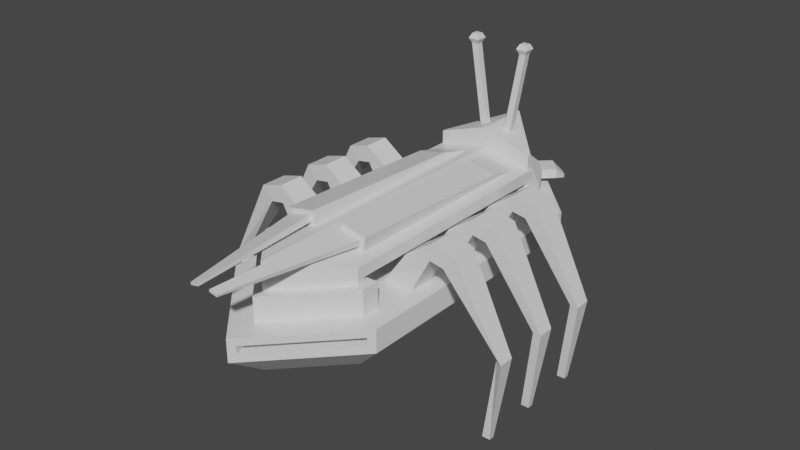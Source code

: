 # Source: Bug.blend  (saved by Blender 2.80.75; exported with 4.5.12 LTS)
import bpy
from mathutils import Matrix  # noqa: F401  (used for matrix-valued properties, if any)

bpy.ops.wm.read_factory_settings(use_empty=True)
scene = bpy.context.scene
scene.name = 'Scene'

# ---- collections
col_collection = bpy.data.collections.new('Collection'); scene.collection.children.link(col_collection)

# ---- materials (node trees are filled in below, after node groups)
mat_material = bpy.data.materials.new('Material')
mat_material.alpha_threshold = 0.0
mat_material.use_transparent_shadow = False
mat_material.line_color = (0.0, 0.0, 0.0, 1.0)

# ---- material node trees
mat_material.use_nodes = True; mat_material.node_tree.nodes.clear()
_N = mat_material.node_tree.nodes; _L = mat_material.node_tree.links
n0 = _N.new('ShaderNodeOutputMaterial'); n0.name = 'Material Output'; n0.location = (300, 300)
n1 = _N.new('ShaderNodeBsdfPrincipled'); n1.name = 'Principled BSDF'; n1.location = (10, 300)
n1.distribution = 'GGX'
n1.subsurface_method = 'BURLEY'
n1.inputs[2].default_value = 0.4
n1.inputs[3].default_value = 1.45
n1.inputs[27].default_value = (0.0, 0.0, 0.0, 1.0)
n1.inputs[28].default_value = 1.0
_L.new(n1.outputs[0], n0.inputs[0])
n0.is_active_output = True

# ---- world
world_world = bpy.data.worlds.new('World'); scene.world = world_world
world_world.use_nodes = True; world_world.node_tree.nodes.clear()
_N = world_world.node_tree.nodes; _L = world_world.node_tree.links
n0 = _N.new('ShaderNodeOutputWorld'); n0.name = 'World Output'; n0.location = (300, 300)
n1 = _N.new('ShaderNodeBackground'); n1.name = 'Background'; n1.location = (10, 300)
n1.inputs[0].default_value = (0.05088, 0.05088, 0.05088, 1.0)
_L.new(n1.outputs[0], n0.inputs[0])
n0.is_active_output = True
world_world.color = (0.05088, 0.05088, 0.05088)
world_world.use_sun_shadow = False
world_world.sun_shadow_jitter_overblur = 0.0

# ---- meshes
me_cube = bpy.data.meshes.new('Cube')
me_cube.from_pydata([(0.8, -0.8885, 0.3049), (0.8, -0.5648, 0.3049), (0.8, 0.5648, 0.3049), (0.8, 0.8885, 0.3049), (0.4355, 0.8885, 0.3049), (0.4355, -0.8885, 0.3049), (0.4355, -0.1648, 0.3049), (0.4355, -0.5648, 0.3049), (0.4355, 0.1648, 0.3049), (0.4355, 0.5648, 0.3049), (0.8, 0.1648, 0.3049), (0.743, 1.345, 0.3049), (0.743, -1.345, 0.3049), (0.8, -0.1648, 0.3049), (1.0, -0.3648, 0.3049), (1.0, 0.3648, 0.3049), (0.06278, -2.654, 0.2138), (0.9372, -1.734, 0.2138), (1.0, 1.668, 0.3049), (1.0, -1.088, 0.3049), (1.0, 1.088, 0.3049), (0.6696, 1.536, -0.3049), (1.0, 1.668, 0.02552), (0.6696, -1.536, -0.3049), (0.9372, -1.734, 0.1166), (0.6696, -1.088, -0.3049), (1.0, -1.088, 0.02552), (1.0, -0.3648, 0.02552), (0.6696, -0.3648, -0.3049), (0.6696, 0.3648, -0.3049), (1.0, 0.3648, 0.02552), (1.0, 1.088, 0.02552), (0.6696, 1.088, -0.3049), (0.06278, -2.654, 0.1166), (1.0, -1.668, 0.3049), (1.0, -1.668, 0.02552), (0.8692, -1.501, 0.2138), (0.8692, -1.501, 0.1166), (0.743, -1.565, 0.3049), (0.743, 1.565, 0.3049), (-0.8, -0.8885, 0.3049), (-0.8, -0.5648, 0.3049), (-0.8, 0.5648, 0.3049), (-0.8, 0.8885, 0.3049), (-0.4355, 0.8885, 0.3049), (-0.4355, -0.8885, 0.3049), (-0.4355, -0.1648, 0.3049), (-0.4355, -0.5648, 0.3049), (-0.4355, 0.1648, 0.3049), (-0.4355, 0.5648, 0.3049), (-0.8, 0.1648, 0.3049), (-0.743, 1.345, 0.3049), (-0.743, -1.345, 0.3049), (-0.8, -0.1648, 0.3049), (-1.0, -0.3648, 0.3049), (-1.0, 0.3648, 0.3049), (0.0, 1.088, -0.3049), (0.0, 0.3648, -0.3049), (0.0, -0.3648, -0.3049), (0.0, -1.088, -0.3049), (0.0, -1.345, 0.3049), (0.0, -0.3648, 0.3049), (0.0, 1.345, 0.3049), (0.0, 0.3648, 0.3049), (-0.06278, -2.654, 0.2138), (-0.9372, -1.734, 0.2138), (-1.0, 1.668, 0.3049), (0.0, 2.72, 0.3049), (-1.0, -1.088, 0.3049), (0.0, -1.088, 0.3049), (0.0, 1.088, 0.3049), (-1.0, 1.088, 0.3049), (-0.6696, 1.536, -0.3049), (-1.0, 1.668, 0.02552), (-0.6696, -1.536, -0.3049), (-0.9372, -1.734, 0.1166), (-0.6696, -1.088, -0.3049), (-1.0, -1.088, 0.02552), (-1.0, -0.3648, 0.02552), (-0.6696, -0.3648, -0.3049), (-0.6696, 0.3648, -0.3049), (-1.0, 0.3648, 0.02552), (-1.0, 1.088, 0.02552), (-0.6696, 1.088, -0.3049), (0.0, 2.24, -0.3049), (0.0, 2.72, 0.02552), (-0.06278, -2.654, 0.1166), (0.0, -2.24, -0.3049), (0.0, -2.72, 0.3049), (0.0, -2.72, 0.02552), (-1.0, -1.668, 0.3049), (-1.0, -1.668, 0.02552), (-0.8692, -1.501, 0.2138), (-0.8692, -1.501, 0.1166), (-0.743, -1.565, 0.3049), (0.0, -2.347, 0.3049), (0.0, 2.347, 0.3049), (-0.743, 1.565, 0.3049), (0.0, -2.415, 0.2138), (0.0, -2.415, 0.1166), (0.0, -2.439, 0.1166), (0.0, -2.439, 0.2138)], [], [(21, 32, 56, 84), (25, 23, 87, 59), (31, 22, 18, 20), (22, 85, 67, 18), (35, 26, 19, 34), (20, 15, 30, 31), (59, 58, 28, 25), (26, 27, 14, 19), (32, 29, 57, 56), (58, 57, 29, 28), (15, 14, 27, 30), (7, 61, 69, 5), (4, 70, 63, 9), (2, 15, 20, 3), (0, 19, 14, 1), (5, 69, 19, 0), (1, 14, 61, 7), (3, 20, 70, 4), (9, 63, 15, 2), (6, 61, 14, 13), (10, 15, 63, 8), (13, 14, 15, 10), (8, 63, 61, 6), (95, 88, 34, 38), (39, 18, 67, 96), (12, 19, 69, 60), (62, 70, 20, 11), (38, 34, 19, 12), (11, 20, 18, 39), (84, 85, 22, 21), (23, 35, 89, 87), (26, 25, 28, 27), (30, 29, 32, 31), (27, 28, 29, 30), (25, 26, 35, 23), (31, 32, 21, 22), (33, 16, 88, 89), (16, 17, 34, 88), (24, 33, 89, 35), (17, 24, 35, 34), (99, 37, 36, 98), (24, 17, 36, 37), (16, 33, 100, 101), (33, 24, 37, 99, 100), (17, 16, 101, 98, 36), (72, 84, 56, 83), (76, 59, 87, 74), (82, 71, 66, 73), (73, 66, 67, 85), (91, 90, 68, 77), (71, 82, 81, 55), (59, 76, 79, 58), (77, 68, 54, 78), (83, 56, 57, 80), (58, 79, 80, 57), (55, 81, 78, 54), (47, 45, 69, 61), (44, 49, 63, 70), (42, 43, 71, 55), (40, 41, 54, 68), (45, 40, 68, 69), (41, 47, 61, 54), (43, 44, 70, 71), (49, 42, 55, 63), (46, 53, 54, 61), (50, 48, 63, 55), (53, 50, 55, 54), (48, 46, 61, 63), (95, 94, 90, 88), (97, 96, 67, 66), (52, 60, 69, 68), (62, 51, 71, 70), (94, 52, 68, 90), (51, 97, 66, 71), (84, 72, 73, 85), (74, 87, 89, 91), (77, 78, 79, 76), (81, 82, 83, 80), (78, 81, 80, 79), (76, 74, 91, 77), (82, 73, 72, 83), (86, 89, 88, 64), (64, 88, 90, 65), (75, 91, 89, 86), (65, 90, 91, 75), (99, 98, 92, 93), (75, 93, 92, 65), (64, 101, 100, 86), (86, 100, 99, 93, 75), (65, 92, 98, 101, 64)])
_uv = me_cube.uv_layers.new(name='UVMap')
_uv.uv.foreach_set('vector', [0.4163, 0.7763, 0.4163, 0.8038, 0.5, 0.825, 0.5, 0.772, 0.4163, 0.9462, 0.4163, 0.9737, 0.5, 0.978, 0.5, 0.925, 0.5105, 0.7066, 0.5105, 0.75, 0.625, 0.75, 0.625, 0.7066, 0.7605, 0.5, 0.7605, 0.625, 0.875, 0.625, 0.875, 0.5, 0.5105, 0.5, 0.5105, 0.5434, 0.625, 0.5434, 0.625, 0.5, 0.625, 0.7066, 0.625, 0.6523, 0.5105, 0.6523, 0.5105, 0.7066, 0.5, 0.925, 0.5, 0.8918, 0.4163, 0.8989, 0.4163, 0.9462, 0.5105, 0.5434, 0.5105, 0.5977, 0.625, 0.5977, 0.625, 0.5434, 0.4163, 0.8038, 0.4163, 0.8511, 0.5, 0.8582, 0.5, 0.825, 0.5, 0.8918, 0.5, 0.8582, 0.4163, 0.8511, 0.4163, 0.8989, 0.625, 0.6523, 0.625, 0.5977, 0.5105, 0.5977, 0.5105, 0.6523, 0.525, 0.1544, 0.5, 0.1418, 0.5, 0.175, 0.525, 0.1708, 0.525, 0.07923, 0.5, 0.07497, 0.5, 0.1082, 0.525, 0.09555, 0.6, 0.08615, 0.625, 0.09766, 0.625, 0.04342, 0.6, 0.06335, 0.6, 0.1867, 0.625, 0.2066, 0.625, 0.1523, 0.6, 0.1638, 0.525, 0.1708, 0.5, 0.175, 0.625, 0.2066, 0.6, 0.1867, 0.6, 0.1638, 0.625, 0.1523, 0.5, 0.1418, 0.525, 0.1544, 0.6, 0.06335, 0.625, 0.04342, 0.5, 0.07497, 0.525, 0.07923, 0.525, 0.09555, 0.5, 0.1082, 0.625, 0.09766, 0.6, 0.08615, 0.525, 0.1333, 0.5, 0.1418, 0.625, 0.1523, 0.6, 0.1366, 0.6, 0.1134, 0.625, 0.09766, 0.5, 0.1082, 0.525, 0.1167, 0.6, 0.1366, 0.625, 0.1523, 0.625, 0.09766, 0.6, 0.1134, 0.525, 0.1167, 0.5, 0.1082, 0.5, 0.1418, 0.525, 0.1333, 0.5, 0.2329, 0.5, 0.25, 0.625, 0.25, 0.5929, 0.229, 0.5929, 0.02097, 0.625, 0.0, 0.5, 0.0, 0.5, 0.01714, 0.5929, 0.2149, 0.625, 0.2066, 0.5, 0.175, 0.5, 0.1868, 0.5, 0.06316, 0.5, 0.07497, 0.625, 0.04342, 0.5929, 0.03515, 0.5929, 0.229, 0.625, 0.25, 0.625, 0.2066, 0.5929, 0.2149, 0.5929, 0.03515, 0.625, 0.04342, 0.625, 0.0, 0.5929, 0.02097, 0.5, 0.772, 0.5, 0.75, 0.375, 0.75, 0.4163, 0.7763, 0.4163, 0.9737, 0.375, 1.0, 0.5, 1.0, 0.5, 0.978, 0.5105, 0.5434, 0.375, 0.5434, 0.375, 0.5977, 0.5105, 0.5977, 0.5105, 0.6523, 0.375, 0.6523, 0.375, 0.7066, 0.5105, 0.7066, 0.5105, 0.5977, 0.375, 0.5977, 0.375, 0.6523, 0.5105, 0.6523, 0.4163, 0.9462, 0.375, 0.9566, 0.375, 1.0, 0.4163, 0.9737, 0.5105, 0.7066, 0.375, 0.7066, 0.375, 0.7401, 0.5105, 0.75, 0.5478, 0.3828, 0.5876, 0.3828, 0.625, 0.375, 0.5105, 0.375, 0.5876, 0.3828, 0.5876, 0.4922, 0.625, 0.5, 0.625, 0.375, 0.5478, 0.4922, 0.5478, 0.3828, 0.5105, 0.375, 0.5105, 0.5, 0.5876, 0.4922, 0.5478, 0.4922, 0.5105, 0.5, 0.625, 0.5, 0.5478, 0.3835, 0.5478, 0.4922, 0.5876, 0.4922, 0.5876, 0.3835, 0.5478, 0.4922, 0.5876, 0.4922, 0.5876, 0.4922, 0.5478, 0.4922, 0.5876, 0.3828, 0.5478, 0.3828, 0.5478, 0.3828, 0.5876, 0.3828, 0.5478, 0.3828, 0.5478, 0.4922, 0.5478, 0.4922, 0.5478, 0.3835, 0.5478, 0.3828, 0.5876, 0.4922, 0.5876, 0.3828, 0.5876, 0.3828, 0.5876, 0.3835, 0.5876, 0.4922, 0.4163, 0.7763, 0.5, 0.772, 0.5, 0.825, 0.4163, 0.8038, 0.4163, 0.9462, 0.5, 0.925, 0.5, 0.978, 0.4163, 0.9737, 0.5105, 0.7066, 0.625, 0.7066, 0.625, 0.75, 0.5105, 0.75, 0.7605, 0.5, 0.875, 0.5, 0.875, 0.625, 0.7605, 0.625, 0.5105, 0.5, 0.625, 0.5, 0.625, 0.5434, 0.5105, 0.5434, 0.625, 0.7066, 0.5105, 0.7066, 0.5105, 0.6523, 0.625, 0.6523, 0.5, 0.925, 0.4163, 0.9462, 0.4163, 0.8989, 0.5, 0.8918, 0.5105, 0.5434, 0.625, 0.5434, 0.625, 0.5977, 0.5105, 0.5977, 0.4163, 0.8038, 0.5, 0.825, 0.5, 0.8582, 0.4163, 0.8511, 0.5, 0.8918, 0.4163, 0.8989, 0.4163, 0.8511, 0.5, 0.8582, 0.625, 0.6523, 0.5105, 0.6523, 0.5105, 0.5977, 0.625, 0.5977, 0.525, 0.1544, 0.525, 0.1708, 0.5, 0.175, 0.5, 0.1418, 0.525, 0.07923, 0.525, 0.09555, 0.5, 0.1082, 0.5, 0.07497, 0.6, 0.08615, 0.6, 0.06335, 0.625, 0.04342, 0.625, 0.09766, 0.6, 0.1867, 0.6, 0.1638, 0.625, 0.1523, 0.625, 0.2066, 0.525, 0.1708, 0.6, 0.1867, 0.625, 0.2066, 0.5, 0.175, 0.6, 0.1638, 0.525, 0.1544, 0.5, 0.1418, 0.625, 0.1523, 0.6, 0.06335, 0.525, 0.07923, 0.5, 0.07497, 0.625, 0.04342, 0.525, 0.09555, 0.6, 0.08615, 0.625, 0.09766, 0.5, 0.1082, 0.525, 0.1333, 0.6, 0.1366, 0.625, 0.1523, 0.5, 0.1418, 0.6, 0.1134, 0.525, 0.1167, 0.5, 0.1082, 0.625, 0.09766, 0.6, 0.1366, 0.6, 0.1134, 0.625, 0.09766, 0.625, 0.1523, 0.525, 0.1167, 0.525, 0.1333, 0.5, 0.1418, 0.5, 0.1082, 0.5, 0.2329, 0.5929, 0.229, 0.625, 0.25, 0.5, 0.25, 0.5929, 0.02097, 0.5, 0.01714, 0.5, 0.0, 0.625, 0.0, 0.5929, 0.2149, 0.5, 0.1868, 0.5, 0.175, 0.625, 0.2066, 0.5, 0.06316, 0.5929, 0.03515, 0.625, 0.04342, 0.5, 0.07497, 0.5929, 0.229, 0.5929, 0.2149, 0.625, 0.2066, 0.625, 0.25, 0.5929, 0.03515, 0.5929, 0.02097, 0.625, 0.0, 0.625, 0.04342, 0.5, 0.772, 0.4163, 0.7763, 0.375, 0.75, 0.5, 0.75, 0.4163, 0.9737, 0.5, 0.978, 0.5, 1.0, 0.375, 1.0, 0.5105, 0.5434, 0.5105, 0.5977, 0.375, 0.5977, 0.375, 0.5434, 0.5105, 0.6523, 0.5105, 0.7066, 0.375, 0.7066, 0.375, 0.6523, 0.5105, 0.5977, 0.5105, 0.6523, 0.375, 0.6523, 0.375, 0.5977, 0.4163, 0.9462, 0.4163, 0.9737, 0.375, 1.0, 0.375, 0.9566, 0.5105, 0.7066, 0.5105, 0.75, 0.375, 0.7401, 0.375, 0.7066, 0.5478, 0.3828, 0.5105, 0.375, 0.625, 0.375, 0.5876, 0.3828, 0.5876, 0.3828, 0.625, 0.375, 0.625, 0.5, 0.5876, 0.4922, 0.5478, 0.4922, 0.5105, 0.5, 0.5105, 0.375, 0.5478, 0.3828, 0.5876, 0.4922, 0.625, 0.5, 0.5105, 0.5, 0.5478, 0.4922, 0.5478, 0.3835, 0.5876, 0.3835, 0.5876, 0.4922, 0.5478, 0.4922, 0.5478, 0.4922, 0.5478, 0.4922, 0.5876, 0.4922, 0.5876, 0.4922, 0.5876, 0.3828, 0.5876, 0.3828, 0.5478, 0.3828, 0.5478, 0.3828, 0.5478, 0.3828, 0.5478, 0.3828, 0.5478, 0.3835, 0.5478, 0.4922, 0.5478, 0.4922, 0.5876, 0.4922, 0.5876, 0.4922, 0.5876, 0.3835, 0.5876, 0.3828, 0.5876, 0.3828])
me_cube.materials.append(mat_material)
me_cube.use_remesh_preserve_volume = False
me_cube.use_remesh_preserve_attributes = False
me_cube.use_mirror_vertex_groups = False
me_cube.update()
me_cube_001 = bpy.data.meshes.new('Cube.001')
me_cube_001.from_pydata([(0.3938, 2.158, 0.3949), (0.743, 1.345, 0.3049), (0.743, -1.345, 0.3049), (0.2081, 2.354, 0.3949), (0.6493, -1.528, 0.6035), (0.6493, 1.528, 0.6035), (0.6493, -1.439, 0.6035), (0.6493, 1.439, 0.6035), (0.3938, 2.158, 0.5135), (0.2081, 2.354, 0.5135), (0.743, -1.345, 0.6035), (0.743, 1.345, 0.6035), (0.743, -1.565, 0.3049), (0.743, -1.565, 0.6035), (0.743, 1.565, 0.3049), (0.743, 1.565, 0.6035), (-0.3938, 2.158, 0.3949), (-0.743, 1.345, 0.3049), (-0.743, -1.345, 0.3049), (-0.2081, 2.354, 0.3949), (0.0, -1.345, 0.3049), (0.0, 1.345, 0.3049), (0.0, -1.345, 0.6035), (0.0, 2.211, 0.6035), (0.0, 1.345, 0.6035), (-0.6493, -1.528, 0.6035), (-0.6493, 1.528, 0.6035), (-0.6493, -1.439, 0.6035), (-0.6493, 1.439, 0.6035), (0.0, -2.211, 0.6035), (-0.3938, 2.158, 0.5135), (-0.2081, 2.354, 0.5135), (-0.743, -1.345, 0.6035), (0.0, -1.439, 0.6035), (0.0, 1.439, 0.6035), (-0.743, 1.345, 0.6035), (-0.743, -1.565, 0.3049), (-0.743, -1.565, 0.6035), (0.0, -2.347, 0.6035), (0.0, -2.347, 0.3049), (0.0, 2.347, 0.3049), (0.0, 2.347, 0.6035), (-0.743, 1.565, 0.3049), (-0.743, 1.565, 0.6035)], [], [(2, 10, 13, 12), (14, 15, 11, 1), (20, 22, 10, 2), (1, 11, 24, 21), (29, 38, 13, 4), (5, 15, 41, 23), (6, 10, 22, 33), (34, 24, 11, 7), (4, 13, 10, 6), (7, 11, 15, 5), (12, 13, 38, 39), (9, 3, 40, 41), (3, 0, 14, 40), (8, 9, 41, 15), (0, 8, 15, 14), (18, 36, 37, 32), (42, 17, 35, 43), (20, 18, 32, 22), (17, 21, 24, 35), (29, 25, 37, 38), (26, 23, 41, 43), (27, 33, 22, 32), (34, 28, 35, 24), (25, 27, 32, 37), (28, 26, 43, 35), (36, 39, 38, 37), (31, 41, 40, 19), (19, 40, 42, 16), (30, 43, 41, 31), (16, 42, 43, 30)])
_uv = me_cube_001.uv_layers.new(name='UVMap')
_uv.uv.foreach_set('vector', [0.5929, 0.2149, 0.5929, 0.2149, 0.5929, 0.229, 0.5929, 0.229, 0.5929, 0.02097, 0.5929, 0.02097, 0.5929, 0.03515, 0.5929, 0.03515, 0.5, 0.1868, 0.5, 0.1868, 0.5929, 0.2149, 0.5929, 0.2149, 0.5929, 0.03515, 0.5929, 0.03515, 0.5, 0.06316, 0.5, 0.06316, 0.5, 0.2266, 0.5, 0.2329, 0.5929, 0.229, 0.5812, 0.2221, 0.5812, 0.02787, 0.5929, 0.02097, 0.5, 0.01714, 0.5, 0.0234, 0.5812, 0.2168, 0.5929, 0.2149, 0.5, 0.1868, 0.5, 0.1911, 0.5, 0.05885, 0.5, 0.06316, 0.5929, 0.03515, 0.5812, 0.03318, 0.5812, 0.2221, 0.5929, 0.229, 0.5929, 0.2149, 0.5812, 0.2168, 0.5812, 0.03318, 0.5929, 0.03515, 0.5929, 0.02097, 0.5812, 0.02787, 0.5929, 0.229, 0.5929, 0.229, 0.5, 0.2329, 0.5, 0.2329, 0.5078, 0.01746, 0.5078, 0.01746, 0.5, 0.01714, 0.5, 0.01714, 0.5078, 0.01746, 0.5851, 0.02065, 0.5929, 0.02097, 0.5, 0.01714, 0.5851, 0.02065, 0.5078, 0.01746, 0.5, 0.01714, 0.5929, 0.02097, 0.5851, 0.02065, 0.5851, 0.02065, 0.5929, 0.02097, 0.5929, 0.02097, 0.5929, 0.2149, 0.5929, 0.229, 0.5929, 0.229, 0.5929, 0.2149, 0.5929, 0.02097, 0.5929, 0.03515, 0.5929, 0.03515, 0.5929, 0.02097, 0.5, 0.1868, 0.5929, 0.2149, 0.5929, 0.2149, 0.5, 0.1868, 0.5929, 0.03515, 0.5, 0.06316, 0.5, 0.06316, 0.5929, 0.03515, 0.5, 0.2266, 0.5812, 0.2221, 0.5929, 0.229, 0.5, 0.2329, 0.5812, 0.02787, 0.5, 0.0234, 0.5, 0.01714, 0.5929, 0.02097, 0.5812, 0.2168, 0.5, 0.1911, 0.5, 0.1868, 0.5929, 0.2149, 0.5, 0.05885, 0.5812, 0.03318, 0.5929, 0.03515, 0.5, 0.06316, 0.5812, 0.2221, 0.5812, 0.2168, 0.5929, 0.2149, 0.5929, 0.229, 0.5812, 0.03318, 0.5812, 0.02787, 0.5929, 0.02097, 0.5929, 0.03515, 0.5929, 0.229, 0.5, 0.2329, 0.5, 0.2329, 0.5929, 0.229, 0.5078, 0.01746, 0.5, 0.01714, 0.5, 0.01714, 0.5078, 0.01746, 0.5078, 0.01746, 0.5, 0.01714, 0.5929, 0.02097, 0.5851, 0.02065, 0.5851, 0.02065, 0.5929, 0.02097, 0.5, 0.01714, 0.5078, 0.01746, 0.5851, 0.02065, 0.5929, 0.02097, 0.5929, 0.02097, 0.5851, 0.02065])
me_cube_001.materials.append(mat_material)
me_cube_001.use_remesh_preserve_volume = False
me_cube_001.use_remesh_preserve_attributes = False
me_cube_001.use_mirror_vertex_groups = False
me_cube_001.update()
me_cube_002 = bpy.data.meshes.new('Cube.002')
me_cube_002.from_pydata([(0.1419, 1.294, 0.9123), (0.4687, -1.294, 0.8948), (0.5074, 1.294, 0.8356), (0.2011, -1.294, 0.951), (0.2166, -1.294, 1.025), (0.4843, -1.294, 0.9691), (0.5074, -1.294, 0.8356), (0.1419, -1.294, 0.9123), (-0.1419, 1.294, 0.9123), (-0.4687, -1.294, 0.8948), (-0.5074, 1.294, 0.8356), (-0.2011, -1.294, 0.951), (-0.2166, -1.294, 1.025), (-0.4843, -1.294, 0.9691), (-0.5074, -1.294, 0.8356), (-0.1419, -1.294, 0.9123), (0.178, -1.294, 1.084), (0.178, 0.9168, 0.9957), (0.5435, -1.294, 1.008), (0.5435, 0.9168, 0.919), (-0.178, -1.294, 1.084), (-0.178, 0.9168, 0.9957), (-0.5435, -1.294, 1.008), (-0.5435, 0.9168, 0.919)], [], [(0, 17, 19, 2), (7, 16, 17, 0), (1, 3, 7, 6), (4, 5, 18, 16), (3, 4, 16, 7), (5, 1, 6, 18), (8, 10, 23, 21), (15, 8, 21, 20), (9, 14, 15, 11), (12, 20, 22, 13), (11, 15, 20, 12), (13, 22, 14, 9), (2, 19, 18, 6), (19, 17, 16, 18), (10, 14, 22, 23), (21, 23, 22, 20)])
_uv = me_cube_002.uv_layers.new(name='UVMap')
_uv.uv.foreach_set('vector', [0.5177, 0.06077, 0.5177, 0.06077, 0.5634, 0.04717, 0.5634, 0.04717, 0.5177, 0.1892, 0.5177, 0.1892, 0.5177, 0.06077, 0.5177, 0.06077, 0.5573, 0.201, 0.5238, 0.1911, 0.5177, 0.1892, 0.5634, 0.2028, 0.5238, 0.1911, 0.5573, 0.201, 0.5634, 0.2028, 0.5177, 0.1892, 0.5238, 0.1911, 0.5238, 0.1911, 0.5177, 0.1892, 0.5177, 0.1892, 0.5573, 0.201, 0.5573, 0.201, 0.5634, 0.2028, 0.5634, 0.2028, 0.5177, 0.06077, 0.5634, 0.04717, 0.5634, 0.04717, 0.5177, 0.06077, 0.5177, 0.1892, 0.5177, 0.06077, 0.5177, 0.06077, 0.5177, 0.1892, 0.5573, 0.201, 0.5634, 0.2028, 0.5177, 0.1892, 0.5238, 0.1911, 0.5238, 0.1911, 0.5177, 0.1892, 0.5634, 0.2028, 0.5573, 0.201, 0.5238, 0.1911, 0.5177, 0.1892, 0.5177, 0.1892, 0.5238, 0.1911, 0.5573, 0.201, 0.5634, 0.2028, 0.5634, 0.2028, 0.5573, 0.201, 0.5634, 0.04717, 0.5634, 0.04717, 0.5634, 0.2028, 0.5634, 0.2028, 0.5634, 0.04717, 0.5177, 0.06077, 0.5177, 0.1892, 0.5634, 0.2028, 0.5634, 0.04717, 0.5634, 0.2028, 0.5634, 0.2028, 0.5634, 0.04717, 0.5177, 0.06077, 0.5634, 0.04717, 0.5634, 0.2028, 0.5177, 0.1892])
me_cube_002.materials.append(mat_material)
me_cube_002.use_remesh_preserve_volume = False
me_cube_002.use_remesh_preserve_attributes = False
me_cube_002.use_mirror_vertex_groups = False
me_cube_002.update()
me_cube_004 = bpy.data.meshes.new('Cube.004')
me_cube_004.from_pydata([(0.6237, 1.517, 0.8059), (0.6237, 1.465, 0.8059), (0.6237, 1.517, 0.9832), (0.6237, 1.465, 0.9832), (0.0, 2.174, 0.8059), (-0.6237, 1.517, 0.8059), (-0.6237, 1.465, 0.8059), (0.0, 1.465, 0.9421), (0.0, 2.174, 1.191), (0.0, 1.465, 1.191), (-0.6237, 1.517, 0.9832), (-0.6237, 1.465, 0.9832)], [], [(0, 2, 3, 1), (8, 9, 3, 2), (4, 8, 2, 0), (1, 3, 9, 7), (5, 6, 11, 10), (8, 10, 11, 9), (4, 5, 10, 8), (6, 7, 9, 11)])
_uv = me_cube_004.uv_layers.new(name='UVMap')
_uv.uv.foreach_set('vector', [0.578, 0.02968, 0.578, 0.02968, 0.578, 0.03274, 0.578, 0.03274, 0.5, 0.0251, 0.5, 0.05768, 0.578, 0.03274, 0.578, 0.02968, 0.5, 0.0251, 0.5, 0.0251, 0.578, 0.02968, 0.578, 0.02968, 0.578, 0.03274, 0.578, 0.03274, 0.5, 0.05768, 0.5, 0.05768, 0.578, 0.02968, 0.578, 0.03274, 0.578, 0.03274, 0.578, 0.02968, 0.5, 0.0251, 0.578, 0.02968, 0.578, 0.03274, 0.5, 0.05768, 0.5, 0.0251, 0.578, 0.02968, 0.578, 0.02968, 0.5, 0.0251, 0.578, 0.03274, 0.5, 0.05768, 0.5, 0.05768, 0.578, 0.03274])
me_cube_004.materials.append(mat_material)
me_cube_004.use_remesh_preserve_volume = False
me_cube_004.use_remesh_preserve_attributes = False
me_cube_004.use_mirror_vertex_groups = False
me_cube_004.update()
me_cube_005 = bpy.data.meshes.new('Cube.005')
me_cube_005.from_pydata([(0.6493, -1.528, 0.6035), (0.6493, 1.528, 0.6035), (0.6493, -1.439, 0.6035), (0.6493, 1.439, 0.6035), (0.6493, -1.528, 0.6673), (0.6493, 1.528, 0.6673), (0.6493, -1.439, 0.6673), (0.6493, 1.439, 0.6673), (0.1419, 1.294, 0.9123), (0.6493, -1.528, 0.8059), (0.6237, 1.517, 0.8059), (0.6237, 1.465, 0.8059), (0.6493, 1.528, 0.8059), (0.5074, 1.294, 0.8356), (0.6493, -1.439, 0.8059), (0.6493, 1.439, 0.8059), (0.5074, -1.294, 0.8356), (0.1419, -1.294, 0.9123), (0.0, 2.211, 0.6035), (-0.6493, -1.528, 0.6035), (-0.6493, 1.528, 0.6035), (-0.6493, -1.439, 0.6035), (-0.6493, 1.439, 0.6035), (0.0, -2.211, 0.6035), (0.0, -1.439, 0.6035), (0.0, 1.439, 0.6035), (0.0, -1.439, 0.6673), (0.0, -2.211, 0.6673), (0.0, 2.211, 0.6673), (0.0, 1.439, 0.6673), (-0.6493, -1.528, 0.6673), (-0.6493, 1.528, 0.6673), (-0.6493, -1.439, 0.6673), (-0.6493, 1.439, 0.6673), (0.0, 2.174, 0.8059), (-0.1419, 1.294, 0.9123), (-0.6493, -1.528, 0.8059), (-0.6237, 1.517, 0.8059), (-0.6237, 1.465, 0.8059), (-0.6493, 1.528, 0.8059), (0.0, 2.211, 0.8059), (0.0, 1.465, 0.9421), (-0.5074, 1.294, 0.8356), (0.0, -2.211, 0.9421), (0.0, -1.439, 0.9421), (0.0, 1.439, 0.9421), (-0.6493, -1.439, 0.8059), (-0.6493, 1.439, 0.8059), (-0.5074, -1.294, 0.8356), (-0.1419, -1.294, 0.9123)], [], [(2, 6, 4, 0), (0, 4, 27, 23), (5, 12, 15, 7), (28, 40, 12, 5), (18, 28, 5, 1), (1, 5, 7, 3), (24, 26, 6, 2), (3, 7, 29, 25), (44, 43, 9, 14), (15, 14, 6, 7), (6, 26, 29, 7), (4, 9, 43, 27), (6, 14, 9, 4), (10, 12, 40, 34), (41, 45, 15, 11), (11, 15, 12, 10), (8, 45, 44, 17), (17, 44, 14, 16), (13, 15, 45, 8), (16, 14, 15, 13), (21, 19, 30, 32), (19, 23, 27, 30), (31, 33, 47, 39), (28, 31, 39, 40), (18, 20, 31, 28), (20, 22, 33, 31), (24, 21, 32, 26), (22, 25, 29, 33), (44, 46, 36, 43), (47, 33, 32, 46), (32, 33, 29, 26), (30, 27, 43, 36), (32, 30, 36, 46), (37, 34, 40, 39), (41, 38, 47, 45), (38, 37, 39, 47), (35, 49, 44, 45), (49, 48, 46, 44), (42, 35, 45, 47), (48, 42, 47, 46)])
_uv = me_cube_005.uv_layers.new(name='UVMap')
_uv.uv.foreach_set('vector', [0.5812, 0.2168, 0.5812, 0.2168, 0.5812, 0.2221, 0.5812, 0.2221, 0.5812, 0.2221, 0.5812, 0.2221, 0.5, 0.2266, 0.5, 0.2266, 0.5812, 0.02787, 0.5812, 0.02787, 0.5812, 0.03318, 0.5812, 0.03318, 0.5, 0.0234, 0.5, 0.0234, 0.5812, 0.02787, 0.5812, 0.02787, 0.5, 0.0234, 0.5, 0.0234, 0.5812, 0.02787, 0.5812, 0.02787, 0.5812, 0.02787, 0.5812, 0.02787, 0.5812, 0.03318, 0.5812, 0.03318, 0.5, 0.1911, 0.5, 0.1911, 0.5812, 0.2168, 0.5812, 0.2168, 0.5812, 0.03318, 0.5812, 0.03318, 0.5, 0.05885, 0.5, 0.05885, 0.5, 0.1911, 0.5, 0.2266, 0.5812, 0.2221, 0.5812, 0.2168, 0.5812, 0.03318, 0.5812, 0.2168, 0.5812, 0.2168, 0.5812, 0.03318, 0.5812, 0.2168, 0.5, 0.1911, 0.5, 0.05885, 0.5812, 0.03318, 0.5812, 0.2221, 0.5812, 0.2221, 0.5, 0.2266, 0.5, 0.2266, 0.5812, 0.2168, 0.5812, 0.2168, 0.5812, 0.2221, 0.5812, 0.2221, 0.578, 0.02968, 0.5812, 0.02787, 0.5, 0.0234, 0.5, 0.0251, 0.5, 0.05768, 0.5, 0.05885, 0.5812, 0.03318, 0.578, 0.03274, 0.578, 0.03274, 0.5812, 0.03318, 0.5812, 0.02787, 0.578, 0.02968, 0.5177, 0.06077, 0.5, 0.05885, 0.5, 0.1911, 0.5177, 0.1892, 0.5177, 0.1892, 0.5, 0.1911, 0.5812, 0.2168, 0.5634, 0.2028, 0.5634, 0.04717, 0.5812, 0.03318, 0.5, 0.05885, 0.5177, 0.06077, 0.5634, 0.2028, 0.5812, 0.2168, 0.5812, 0.03318, 0.5634, 0.04717, 0.5812, 0.2168, 0.5812, 0.2221, 0.5812, 0.2221, 0.5812, 0.2168, 0.5812, 0.2221, 0.5, 0.2266, 0.5, 0.2266, 0.5812, 0.2221, 0.5812, 0.02787, 0.5812, 0.03318, 0.5812, 0.03318, 0.5812, 0.02787, 0.5, 0.0234, 0.5812, 0.02787, 0.5812, 0.02787, 0.5, 0.0234, 0.5, 0.0234, 0.5812, 0.02787, 0.5812, 0.02787, 0.5, 0.0234, 0.5812, 0.02787, 0.5812, 0.03318, 0.5812, 0.03318, 0.5812, 0.02787, 0.5, 0.1911, 0.5812, 0.2168, 0.5812, 0.2168, 0.5, 0.1911, 0.5812, 0.03318, 0.5, 0.05885, 0.5, 0.05885, 0.5812, 0.03318, 0.5, 0.1911, 0.5812, 0.2168, 0.5812, 0.2221, 0.5, 0.2266, 0.5812, 0.03318, 0.5812, 0.03318, 0.5812, 0.2168, 0.5812, 0.2168, 0.5812, 0.2168, 0.5812, 0.03318, 0.5, 0.05885, 0.5, 0.1911, 0.5812, 0.2221, 0.5, 0.2266, 0.5, 0.2266, 0.5812, 0.2221, 0.5812, 0.2168, 0.5812, 0.2221, 0.5812, 0.2221, 0.5812, 0.2168, 0.578, 0.02968, 0.5, 0.0251, 0.5, 0.0234, 0.5812, 0.02787, 0.5, 0.05768, 0.578, 0.03274, 0.5812, 0.03318, 0.5, 0.05885, 0.578, 0.03274, 0.578, 0.02968, 0.5812, 0.02787, 0.5812, 0.03318, 0.5177, 0.06077, 0.5177, 0.1892, 0.5, 0.1911, 0.5, 0.05885, 0.5177, 0.1892, 0.5634, 0.2028, 0.5812, 0.2168, 0.5, 0.1911, 0.5634, 0.04717, 0.5177, 0.06077, 0.5, 0.05885, 0.5812, 0.03318, 0.5634, 0.2028, 0.5634, 0.04717, 0.5812, 0.03318, 0.5812, 0.2168])
me_cube_005.materials.append(mat_material)
me_cube_005.use_remesh_preserve_volume = False
me_cube_005.use_remesh_preserve_attributes = False
me_cube_005.use_mirror_vertex_groups = False
me_cube_005.update()
me_cube_006 = bpy.data.meshes.new('Cube.006')
me_cube_006.from_pydata([(0.1225, 1.672, 1.089), (0.2938, 1.672, 2.1), (0.1225, 1.755, 1.089), (0.2938, 1.755, 2.1), (0.2057, 1.672, 1.089), (0.377, 1.672, 2.1), (0.2057, 1.755, 1.089), (0.377, 1.755, 2.1), (0.2644, 1.643, 2.159), (0.2644, 1.784, 2.159), (0.4064, 1.784, 2.159), (0.4064, 1.643, 2.159), (-0.1225, 1.672, 1.089), (-0.2938, 1.672, 2.1), (-0.1225, 1.755, 1.089), (-0.2938, 1.755, 2.1), (-0.2057, 1.672, 1.089), (-0.377, 1.672, 2.1), (-0.2057, 1.755, 1.089), (-0.377, 1.755, 2.1), (-0.2644, 1.643, 2.159), (-0.2644, 1.784, 2.159), (-0.4064, 1.784, 2.159), (-0.4064, 1.643, 2.159)], [], [(0, 1, 3, 2), (2, 3, 7, 6), (6, 7, 5, 4), (4, 5, 1, 0), (2, 6, 4, 0), (5, 7, 10, 11), (3, 1, 8, 9), (1, 5, 11, 8), (7, 3, 9, 10), (12, 14, 15, 13), (14, 18, 19, 15), (18, 16, 17, 19), (16, 12, 13, 17), (14, 12, 16, 18), (17, 23, 22, 19), (15, 21, 20, 13), (13, 20, 23, 17), (19, 22, 21, 15)])
_uv = me_cube_006.uv_layers.new(name='UVMap')
_uv.uv.foreach_set('vector', [0.375, 0.0, 0.625, 0.0, 0.625, 0.25, 0.375, 0.25, 0.375, 0.25, 0.625, 0.25, 0.625, 0.5, 0.375, 0.5, 0.375, 0.5, 0.625, 0.5, 0.625, 0.75, 0.375, 0.75, 0.375, 0.75, 0.625, 0.75, 0.625, 1.0, 0.375, 1.0, 0.125, 0.5, 0.375, 0.5, 0.375, 0.75, 0.125, 0.75, 0.625, 0.75, 0.625, 0.5, 0.625, 0.5, 0.625, 0.75, 0.625, 0.25, 0.625, 0.0, 0.625, 0.0, 0.625, 0.25, 0.625, 1.0, 0.625, 0.75, 0.625, 0.75, 0.625, 1.0, 0.625, 0.5, 0.625, 0.25, 0.625, 0.25, 0.625, 0.5, 0.375, 0.0, 0.375, 0.25, 0.625, 0.25, 0.625, 0.0, 0.375, 0.25, 0.375, 0.5, 0.625, 0.5, 0.625, 0.25, 0.375, 0.5, 0.375, 0.75, 0.625, 0.75, 0.625, 0.5, 0.375, 0.75, 0.375, 1.0, 0.625, 1.0, 0.625, 0.75, 0.125, 0.5, 0.125, 0.75, 0.375, 0.75, 0.375, 0.5, 0.625, 0.75, 0.625, 0.75, 0.625, 0.5, 0.625, 0.5, 0.625, 0.25, 0.625, 0.25, 0.625, 0.0, 0.625, 0.0, 0.625, 1.0, 0.625, 1.0, 0.625, 0.75, 0.625, 0.75, 0.625, 0.5, 0.625, 0.5, 0.625, 0.25, 0.625, 0.25])
me_cube_006.materials.append(mat_material)
me_cube_006.use_remesh_preserve_volume = False
me_cube_006.use_remesh_preserve_attributes = False
me_cube_006.use_mirror_vertex_groups = False
me_cube_006.update()
me_cube_007 = bpy.data.meshes.new('Cube.007')
me_cube_007.from_pydata([(0.2644, 1.643, 2.159), (0.2644, 1.784, 2.159), (0.4064, 1.784, 2.159), (0.4064, 1.643, 2.159), (0.2938, 1.672, 2.217), (0.2938, 1.755, 2.217), (0.377, 1.755, 2.217), (0.377, 1.672, 2.217), (-0.2644, 1.643, 2.159), (-0.2644, 1.784, 2.159), (-0.4064, 1.784, 2.159), (-0.4064, 1.643, 2.159), (-0.2938, 1.672, 2.217), (-0.2938, 1.755, 2.217), (-0.377, 1.755, 2.217), (-0.377, 1.672, 2.217)], [], [(0, 3, 7, 4), (6, 5, 4, 7), (2, 1, 5, 6), (3, 2, 6, 7), (1, 0, 4, 5), (8, 12, 15, 11), (14, 15, 12, 13), (10, 14, 13, 9), (11, 15, 14, 10), (9, 13, 12, 8)])
_uv = me_cube_007.uv_layers.new(name='UVMap')
_uv.uv.foreach_set('vector', [0.625, 1.0, 0.625, 0.75, 0.625, 0.75, 0.625, 1.0, 0.625, 0.5, 0.875, 0.5, 0.875, 0.75, 0.625, 0.75, 0.625, 0.5, 0.625, 0.25, 0.625, 0.25, 0.625, 0.5, 0.625, 0.75, 0.625, 0.5, 0.625, 0.5, 0.625, 0.75, 0.625, 0.25, 0.625, 0.0, 0.625, 0.0, 0.625, 0.25, 0.625, 1.0, 0.625, 1.0, 0.625, 0.75, 0.625, 0.75, 0.625, 0.5, 0.625, 0.75, 0.875, 0.75, 0.875, 0.5, 0.625, 0.5, 0.625, 0.5, 0.625, 0.25, 0.625, 0.25, 0.625, 0.75, 0.625, 0.75, 0.625, 0.5, 0.625, 0.5, 0.625, 0.25, 0.625, 0.25, 0.625, 0.0, 0.625, 0.0])
me_cube_007.materials.append(mat_material)
me_cube_007.use_remesh_preserve_volume = False
me_cube_007.use_remesh_preserve_attributes = False
me_cube_007.use_mirror_vertex_groups = False
me_cube_007.update()
me_cube_008 = bpy.data.meshes.new('Cube.008')
me_cube_008.from_pydata([(0.8, -0.8885, 0.3049), (0.8, -0.5648, 0.3049), (0.8, 0.5648, 0.3049), (0.8, 0.8885, 0.3049), (0.4355, 0.8885, 0.3049), (0.4355, -0.8885, 0.3049), (0.4355, -0.1648, 0.3049), (0.4355, -0.5648, 0.3049), (0.4355, 0.1648, 0.3049), (0.4355, 0.5648, 0.3049), (0.8, 0.1648, 0.3049), (0.8, -0.1648, 0.3049), (0.7291, -0.5648, 0.721), (0.7291, -0.8885, 0.721), (0.7291, 0.8885, 0.721), (0.7291, 0.5648, 0.721), (1.038, 0.5648, 0.7507), (1.038, 0.8885, 0.7507), (1.038, -0.8885, 0.7507), (1.038, -0.5648, 0.7507), (0.7291, -0.1648, 0.721), (1.038, -0.1648, 0.7507), (1.038, 0.1648, 0.7507), (0.7291, 0.1648, 0.721), (1.062, -0.5648, 0.9574), (1.062, -0.8885, 0.9574), (1.062, 0.8885, 0.9574), (1.062, 0.5648, 0.9574), (1.145, 0.5648, 0.9355), (1.145, 0.8885, 0.9355), (1.145, -0.8885, 0.9355), (1.145, -0.5648, 0.9355), (1.062, -0.1648, 0.9574), (1.145, -0.1648, 0.9355), (1.145, 0.1648, 0.9355), (1.062, 0.1648, 0.9574), (1.209, 0.5648, 0.721), (1.209, 0.8885, 0.721), (1.209, -0.8885, 0.721), (1.209, -0.5648, 0.721), (1.209, -0.1648, 0.721), (1.209, 0.1648, 0.721), (1.338, 0.5648, 0.882), (1.338, 0.8885, 0.882), (1.338, -0.8885, 0.882), (1.338, -0.5648, 0.882), (1.338, -0.1648, 0.882), (1.338, 0.1648, 0.882), (1.811, 0.6296, -0.1733), (1.811, 0.8238, -0.1733), (1.811, -0.759, -0.1733), (1.811, -0.6943, -0.1733), (1.811, -0.09891, -0.1733), (1.811, 0.09891, -0.1733), (1.909, 0.6296, -0.1735), (1.909, 0.8238, -0.1735), (1.909, -0.8238, -0.1735), (1.909, -0.6296, -0.1735), (1.909, -0.09891, -0.1735), (1.909, 0.09891, -0.1735), (1.675, 0.6943, -1.195), (1.675, 0.759, -1.195), (1.675, -0.759, -1.195), (1.675, -0.6943, -1.195), (1.675, -0.03297, -1.195), (1.675, 0.03297, -1.195), (1.773, 0.6943, -1.195), (1.773, 0.759, -1.195), (1.773, -0.759, -1.195), (1.773, -0.6943, -1.195), (1.773, -0.03297, -1.195), (1.773, 0.03297, -1.195), (-0.8, -0.8885, 0.3049), (-0.8, -0.5648, 0.3049), (-0.8, 0.5648, 0.3049), (-0.8, 0.8885, 0.3049), (-0.4355, 0.8885, 0.3049), (-0.4355, -0.8885, 0.3049), (-0.4355, -0.1648, 0.3049), (-0.4355, -0.5648, 0.3049), (-0.4355, 0.1648, 0.3049), (-0.4355, 0.5648, 0.3049), (-0.8, 0.1648, 0.3049), (-0.8, -0.1648, 0.3049), (-0.7291, -0.5648, 0.721), (-0.7291, -0.8885, 0.721), (-0.7291, 0.8885, 0.721), (-0.7291, 0.5648, 0.721), (-1.038, 0.5648, 0.7507), (-1.038, 0.8885, 0.7507), (-1.038, -0.8885, 0.7507), (-1.038, -0.5648, 0.7507), (-0.7291, -0.1648, 0.721), (-1.038, -0.1648, 0.7507), (-1.038, 0.1648, 0.7507), (-0.7291, 0.1648, 0.721), (-1.062, -0.5648, 0.9574), (-1.062, -0.8885, 0.9574), (-1.062, 0.8885, 0.9574), (-1.062, 0.5648, 0.9574), (-1.145, 0.5648, 0.9355), (-1.145, 0.8885, 0.9355), (-1.145, -0.8885, 0.9355), (-1.145, -0.5648, 0.9355), (-1.062, -0.1648, 0.9574), (-1.145, -0.1648, 0.9355), (-1.145, 0.1648, 0.9355), (-1.062, 0.1648, 0.9574), (-1.209, 0.5648, 0.721), (-1.209, 0.8885, 0.721), (-1.209, -0.8885, 0.721), (-1.209, -0.5648, 0.721), (-1.209, -0.1648, 0.721), (-1.209, 0.1648, 0.721), (-1.338, 0.5648, 0.882), (-1.338, 0.8885, 0.882), (-1.338, -0.8885, 0.882), (-1.338, -0.5648, 0.882), (-1.338, -0.1648, 0.882), (-1.338, 0.1648, 0.882), (-1.811, 0.6296, -0.1733), (-1.811, 0.8238, -0.1733), (-1.811, -0.759, -0.1733), (-1.811, -0.6943, -0.1733), (-1.811, -0.09891, -0.1733), (-1.811, 0.09891, -0.1733), (-1.909, 0.6296, -0.1735), (-1.909, 0.8238, -0.1735), (-1.909, -0.8238, -0.1735), (-1.909, -0.6296, -0.1735), (-1.909, -0.09891, -0.1735), (-1.909, 0.09891, -0.1735), (-1.675, 0.6943, -1.195), (-1.675, 0.759, -1.195), (-1.675, -0.759, -1.195), (-1.675, -0.6943, -1.195), (-1.675, -0.03297, -1.195), (-1.675, 0.03297, -1.195), (-1.773, 0.6943, -1.195), (-1.773, 0.759, -1.195), (-1.773, -0.759, -1.195), (-1.773, -0.6943, -1.195), (-1.773, -0.03297, -1.195), (-1.773, 0.03297, -1.195)], [], [(0, 18, 13, 5), (6, 20, 23, 8), (1, 19, 18, 0), (10, 22, 21, 11), (15, 27, 26, 14), (16, 28, 27, 15), (20, 32, 35, 23), (7, 12, 19, 1), (5, 13, 12, 7), (4, 14, 17, 3), (2, 16, 15, 9), (9, 15, 14, 4), (11, 21, 20, 6), (8, 23, 22, 10), (3, 17, 16, 2), (33, 34, 35, 32), (30, 31, 24, 25), (26, 27, 28, 29), (17, 37, 36, 16), (31, 45, 39, 19), (21, 33, 32, 20), (18, 30, 25, 13), (23, 35, 34, 22), (12, 24, 31, 19), (29, 43, 37, 17), (13, 25, 24, 12), (14, 26, 29, 17), (40, 52, 58, 46), (42, 54, 55, 43), (36, 48, 54, 42), (16, 36, 42, 28), (28, 42, 43, 29), (34, 47, 41, 22), (21, 40, 46, 33), (19, 39, 38, 18), (22, 41, 40, 21), (30, 44, 45, 31), (33, 46, 47, 34), (18, 38, 44, 30), (52, 64, 70, 58), (54, 66, 67, 55), (48, 60, 66, 54), (37, 49, 48, 36), (43, 55, 49, 37), (44, 56, 57, 45), (47, 59, 53, 41), (39, 51, 50, 38), (38, 50, 56, 44), (46, 58, 59, 47), (41, 53, 52, 40), (45, 57, 51, 39), (61, 67, 66, 60), (63, 69, 68, 62), (65, 71, 70, 64), (49, 61, 60, 48), (55, 67, 61, 49), (56, 68, 69, 57), (59, 71, 65, 53), (51, 63, 62, 50), (50, 62, 68, 56), (58, 70, 71, 59), (53, 65, 64, 52), (57, 69, 63, 51), (72, 77, 85, 90), (78, 80, 95, 92), (73, 72, 90, 91), (82, 83, 93, 94), (87, 86, 98, 99), (88, 87, 99, 100), (92, 95, 107, 104), (79, 73, 91, 84), (77, 79, 84, 85), (76, 75, 89, 86), (74, 81, 87, 88), (81, 76, 86, 87), (83, 78, 92, 93), (80, 82, 94, 95), (75, 74, 88, 89), (105, 104, 107, 106), (102, 97, 96, 103), (98, 101, 100, 99), (89, 88, 108, 109), (103, 91, 111, 117), (93, 92, 104, 105), (90, 85, 97, 102), (95, 94, 106, 107), (84, 91, 103, 96), (101, 89, 109, 115), (85, 84, 96, 97), (86, 89, 101, 98), (112, 118, 130, 124), (114, 115, 127, 126), (108, 114, 126, 120), (88, 100, 114, 108), (100, 101, 115, 114), (106, 94, 113, 119), (93, 105, 118, 112), (91, 90, 110, 111), (94, 93, 112, 113), (102, 103, 117, 116), (105, 106, 119, 118), (90, 102, 116, 110), (124, 130, 142, 136), (126, 127, 139, 138), (120, 126, 138, 132), (109, 108, 120, 121), (115, 109, 121, 127), (116, 117, 129, 128), (119, 113, 125, 131), (111, 110, 122, 123), (110, 116, 128, 122), (118, 119, 131, 130), (113, 112, 124, 125), (117, 111, 123, 129), (133, 132, 138, 139), (135, 134, 140, 141), (137, 136, 142, 143), (121, 120, 132, 133), (127, 121, 133, 139), (128, 129, 141, 140), (131, 125, 137, 143), (123, 122, 134, 135), (122, 128, 140, 134), (130, 131, 143, 142), (125, 124, 136, 137), (129, 123, 135, 141)])
_uv = me_cube_008.uv_layers.new(name='UVMap')
_uv.uv.foreach_set('vector', [0.6, 0.1867, 0.6, 0.1867, 0.525, 0.1708, 0.525, 0.1708, 0.525, 0.1333, 0.525, 0.1333, 0.525, 0.1167, 0.525, 0.1167, 0.6, 0.1638, 0.6, 0.1638, 0.6, 0.1867, 0.6, 0.1867, 0.6, 0.1134, 0.6, 0.1134, 0.6, 0.1366, 0.6, 0.1366, 0.525, 0.09555, 0.525, 0.09555, 0.525, 0.07923, 0.525, 0.07923, 0.6, 0.08615, 0.6, 0.08615, 0.525, 0.09555, 0.525, 0.09555, 0.525, 0.1333, 0.525, 0.1333, 0.525, 0.1167, 0.525, 0.1167, 0.525, 0.1544, 0.525, 0.1544, 0.6, 0.1638, 0.6, 0.1638, 0.525, 0.1708, 0.525, 0.1708, 0.525, 0.1544, 0.525, 0.1544, 0.525, 0.07923, 0.525, 0.07923, 0.6, 0.06335, 0.6, 0.06335, 0.6, 0.08615, 0.6, 0.08615, 0.525, 0.09555, 0.525, 0.09555, 0.525, 0.09555, 0.525, 0.09555, 0.525, 0.07923, 0.525, 0.07923, 0.6, 0.1366, 0.6, 0.1366, 0.525, 0.1333, 0.525, 0.1333, 0.525, 0.1167, 0.525, 0.1167, 0.6, 0.1134, 0.6, 0.1134, 0.6, 0.06335, 0.6, 0.06335, 0.6, 0.08615, 0.6, 0.08615, 0.6, 0.1366, 0.6, 0.1134, 0.525, 0.1167, 0.525, 0.1333, 0.6, 0.1867, 0.6, 0.1638, 0.525, 0.1544, 0.525, 0.1708, 0.525, 0.07923, 0.525, 0.09555, 0.6, 0.08615, 0.6, 0.06335, 0.6, 0.06335, 0.6, 0.06335, 0.6, 0.08615, 0.6, 0.08615, 0.6, 0.1638, 0.6, 0.1638, 0.6, 0.1638, 0.6, 0.1638, 0.6, 0.1366, 0.6, 0.1366, 0.525, 0.1333, 0.525, 0.1333, 0.6, 0.1867, 0.6, 0.1867, 0.525, 0.1708, 0.525, 0.1708, 0.525, 0.1167, 0.525, 0.1167, 0.6, 0.1134, 0.6, 0.1134, 0.525, 0.1544, 0.525, 0.1544, 0.6, 0.1638, 0.6, 0.1638, 0.6, 0.06335, 0.6, 0.06335, 0.6, 0.06335, 0.6, 0.06335, 0.525, 0.1708, 0.525, 0.1708, 0.525, 0.1544, 0.525, 0.1544, 0.525, 0.07923, 0.525, 0.07923, 0.6, 0.06335, 0.6, 0.06335, 0.6, 0.1366, 0.6, 0.1366, 0.6, 0.1366, 0.6, 0.1366, 0.6, 0.08615, 0.6, 0.08615, 0.6, 0.06335, 0.6, 0.06335, 0.6, 0.08615, 0.6, 0.08615, 0.6, 0.08615, 0.6, 0.08615, 0.6, 0.08615, 0.6, 0.08615, 0.6, 0.08615, 0.6, 0.08615, 0.6, 0.08615, 0.6, 0.08615, 0.6, 0.06335, 0.6, 0.06335, 0.6, 0.1134, 0.6, 0.1134, 0.6, 0.1134, 0.6, 0.1134, 0.6, 0.1366, 0.6, 0.1366, 0.6, 0.1366, 0.6, 0.1366, 0.6, 0.1638, 0.6, 0.1638, 0.6, 0.1867, 0.6, 0.1867, 0.6, 0.1134, 0.6, 0.1134, 0.6, 0.1366, 0.6, 0.1366, 0.6, 0.1867, 0.6, 0.1867, 0.6, 0.1638, 0.6, 0.1638, 0.6, 0.1366, 0.6, 0.1366, 0.6, 0.1134, 0.6, 0.1134, 0.6, 0.1867, 0.6, 0.1867, 0.6, 0.1867, 0.6, 0.1867, 0.6, 0.1366, 0.6, 0.1366, 0.6, 0.1366, 0.6, 0.1366, 0.6, 0.08615, 0.6, 0.08615, 0.6, 0.06335, 0.6, 0.06335, 0.6, 0.08615, 0.6, 0.08615, 0.6, 0.08615, 0.6, 0.08615, 0.6, 0.06335, 0.6, 0.06335, 0.6, 0.08615, 0.6, 0.08615, 0.6, 0.06335, 0.6, 0.06335, 0.6, 0.06335, 0.6, 0.06335, 0.6, 0.1867, 0.6, 0.1867, 0.6, 0.1638, 0.6, 0.1638, 0.6, 0.1134, 0.6, 0.1134, 0.6, 0.1134, 0.6, 0.1134, 0.6, 0.1638, 0.6, 0.1638, 0.6, 0.1867, 0.6, 0.1867, 0.6, 0.1867, 0.6, 0.1867, 0.6, 0.1867, 0.6, 0.1867, 0.6, 0.1366, 0.6, 0.1366, 0.6, 0.1134, 0.6, 0.1134, 0.6, 0.1134, 0.6, 0.1134, 0.6, 0.1366, 0.6, 0.1366, 0.6, 0.1638, 0.6, 0.1638, 0.6, 0.1638, 0.6, 0.1638, 0.6, 0.06335, 0.6, 0.06335, 0.6, 0.08615, 0.6, 0.08615, 0.6, 0.1638, 0.6, 0.1638, 0.6, 0.1867, 0.6, 0.1867, 0.6, 0.1134, 0.6, 0.1134, 0.6, 0.1366, 0.6, 0.1366, 0.6, 0.06335, 0.6, 0.06335, 0.6, 0.08615, 0.6, 0.08615, 0.6, 0.06335, 0.6, 0.06335, 0.6, 0.06335, 0.6, 0.06335, 0.6, 0.1867, 0.6, 0.1867, 0.6, 0.1638, 0.6, 0.1638, 0.6, 0.1134, 0.6, 0.1134, 0.6, 0.1134, 0.6, 0.1134, 0.6, 0.1638, 0.6, 0.1638, 0.6, 0.1867, 0.6, 0.1867, 0.6, 0.1867, 0.6, 0.1867, 0.6, 0.1867, 0.6, 0.1867, 0.6, 0.1366, 0.6, 0.1366, 0.6, 0.1134, 0.6, 0.1134, 0.6, 0.1134, 0.6, 0.1134, 0.6, 0.1366, 0.6, 0.1366, 0.6, 0.1638, 0.6, 0.1638, 0.6, 0.1638, 0.6, 0.1638, 0.6, 0.1867, 0.525, 0.1708, 0.525, 0.1708, 0.6, 0.1867, 0.525, 0.1333, 0.525, 0.1167, 0.525, 0.1167, 0.525, 0.1333, 0.6, 0.1638, 0.6, 0.1867, 0.6, 0.1867, 0.6, 0.1638, 0.6, 0.1134, 0.6, 0.1366, 0.6, 0.1366, 0.6, 0.1134, 0.525, 0.09555, 0.525, 0.07923, 0.525, 0.07923, 0.525, 0.09555, 0.6, 0.08615, 0.525, 0.09555, 0.525, 0.09555, 0.6, 0.08615, 0.525, 0.1333, 0.525, 0.1167, 0.525, 0.1167, 0.525, 0.1333, 0.525, 0.1544, 0.6, 0.1638, 0.6, 0.1638, 0.525, 0.1544, 0.525, 0.1708, 0.525, 0.1544, 0.525, 0.1544, 0.525, 0.1708, 0.525, 0.07923, 0.6, 0.06335, 0.6, 0.06335, 0.525, 0.07923, 0.6, 0.08615, 0.525, 0.09555, 0.525, 0.09555, 0.6, 0.08615, 0.525, 0.09555, 0.525, 0.07923, 0.525, 0.07923, 0.525, 0.09555, 0.6, 0.1366, 0.525, 0.1333, 0.525, 0.1333, 0.6, 0.1366, 0.525, 0.1167, 0.6, 0.1134, 0.6, 0.1134, 0.525, 0.1167, 0.6, 0.06335, 0.6, 0.08615, 0.6, 0.08615, 0.6, 0.06335, 0.6, 0.1366, 0.525, 0.1333, 0.525, 0.1167, 0.6, 0.1134, 0.6, 0.1867, 0.525, 0.1708, 0.525, 0.1544, 0.6, 0.1638, 0.525, 0.07923, 0.6, 0.06335, 0.6, 0.08615, 0.525, 0.09555, 0.6, 0.06335, 0.6, 0.08615, 0.6, 0.08615, 0.6, 0.06335, 0.6, 0.1638, 0.6, 0.1638, 0.6, 0.1638, 0.6, 0.1638, 0.6, 0.1366, 0.525, 0.1333, 0.525, 0.1333, 0.6, 0.1366, 0.6, 0.1867, 0.525, 0.1708, 0.525, 0.1708, 0.6, 0.1867, 0.525, 0.1167, 0.6, 0.1134, 0.6, 0.1134, 0.525, 0.1167, 0.525, 0.1544, 0.6, 0.1638, 0.6, 0.1638, 0.525, 0.1544, 0.6, 0.06335, 0.6, 0.06335, 0.6, 0.06335, 0.6, 0.06335, 0.525, 0.1708, 0.525, 0.1544, 0.525, 0.1544, 0.525, 0.1708, 0.525, 0.07923, 0.6, 0.06335, 0.6, 0.06335, 0.525, 0.07923, 0.6, 0.1366, 0.6, 0.1366, 0.6, 0.1366, 0.6, 0.1366, 0.6, 0.08615, 0.6, 0.06335, 0.6, 0.06335, 0.6, 0.08615, 0.6, 0.08615, 0.6, 0.08615, 0.6, 0.08615, 0.6, 0.08615, 0.6, 0.08615, 0.6, 0.08615, 0.6, 0.08615, 0.6, 0.08615, 0.6, 0.08615, 0.6, 0.06335, 0.6, 0.06335, 0.6, 0.08615, 0.6, 0.1134, 0.6, 0.1134, 0.6, 0.1134, 0.6, 0.1134, 0.6, 0.1366, 0.6, 0.1366, 0.6, 0.1366, 0.6, 0.1366, 0.6, 0.1638, 0.6, 0.1867, 0.6, 0.1867, 0.6, 0.1638, 0.6, 0.1134, 0.6, 0.1366, 0.6, 0.1366, 0.6, 0.1134, 0.6, 0.1867, 0.6, 0.1638, 0.6, 0.1638, 0.6, 0.1867, 0.6, 0.1366, 0.6, 0.1134, 0.6, 0.1134, 0.6, 0.1366, 0.6, 0.1867, 0.6, 0.1867, 0.6, 0.1867, 0.6, 0.1867, 0.6, 0.1366, 0.6, 0.1366, 0.6, 0.1366, 0.6, 0.1366, 0.6, 0.08615, 0.6, 0.06335, 0.6, 0.06335, 0.6, 0.08615, 0.6, 0.08615, 0.6, 0.08615, 0.6, 0.08615, 0.6, 0.08615, 0.6, 0.06335, 0.6, 0.08615, 0.6, 0.08615, 0.6, 0.06335, 0.6, 0.06335, 0.6, 0.06335, 0.6, 0.06335, 0.6, 0.06335, 0.6, 0.1867, 0.6, 0.1638, 0.6, 0.1638, 0.6, 0.1867, 0.6, 0.1134, 0.6, 0.1134, 0.6, 0.1134, 0.6, 0.1134, 0.6, 0.1638, 0.6, 0.1867, 0.6, 0.1867, 0.6, 0.1638, 0.6, 0.1867, 0.6, 0.1867, 0.6, 0.1867, 0.6, 0.1867, 0.6, 0.1366, 0.6, 0.1134, 0.6, 0.1134, 0.6, 0.1366, 0.6, 0.1134, 0.6, 0.1366, 0.6, 0.1366, 0.6, 0.1134, 0.6, 0.1638, 0.6, 0.1638, 0.6, 0.1638, 0.6, 0.1638, 0.6, 0.06335, 0.6, 0.08615, 0.6, 0.08615, 0.6, 0.06335, 0.6, 0.1638, 0.6, 0.1867, 0.6, 0.1867, 0.6, 0.1638, 0.6, 0.1134, 0.6, 0.1366, 0.6, 0.1366, 0.6, 0.1134, 0.6, 0.06335, 0.6, 0.08615, 0.6, 0.08615, 0.6, 0.06335, 0.6, 0.06335, 0.6, 0.06335, 0.6, 0.06335, 0.6, 0.06335, 0.6, 0.1867, 0.6, 0.1638, 0.6, 0.1638, 0.6, 0.1867, 0.6, 0.1134, 0.6, 0.1134, 0.6, 0.1134, 0.6, 0.1134, 0.6, 0.1638, 0.6, 0.1867, 0.6, 0.1867, 0.6, 0.1638, 0.6, 0.1867, 0.6, 0.1867, 0.6, 0.1867, 0.6, 0.1867, 0.6, 0.1366, 0.6, 0.1134, 0.6, 0.1134, 0.6, 0.1366, 0.6, 0.1134, 0.6, 0.1366, 0.6, 0.1366, 0.6, 0.1134, 0.6, 0.1638, 0.6, 0.1638, 0.6, 0.1638, 0.6, 0.1638])
me_cube_008.materials.append(mat_material)
me_cube_008.use_remesh_preserve_volume = False
me_cube_008.use_remesh_preserve_attributes = False
me_cube_008.use_mirror_vertex_groups = False
me_cube_008.update()
me_cube_009 = bpy.data.meshes.new('Cube.009')
me_cube_009.from_pydata([(0.3938, 2.158, 0.3949), (0.2081, 2.354, 0.3949), (0.3938, 2.158, 0.5135), (0.2081, 2.354, 0.5135), (0.3393, 2.478, 0.3949), (0.3393, 2.478, 0.5135), (0.525, 2.283, 0.3949), (0.525, 2.283, 0.5135), (0.4834, 2.498, 0.3603), (0.4834, 2.498, 0.4043), (0.5523, 2.426, 0.3603), (0.5523, 2.426, 0.4043), (-0.3938, 2.158, 0.3949), (-0.2081, 2.354, 0.3949), (-0.3938, 2.158, 0.5135), (-0.2081, 2.354, 0.5135), (-0.3393, 2.478, 0.3949), (-0.3393, 2.478, 0.5135), (-0.525, 2.283, 0.3949), (-0.525, 2.283, 0.5135), (-0.4834, 2.498, 0.3603), (-0.4834, 2.498, 0.4043), (-0.5523, 2.426, 0.3603), (-0.5523, 2.426, 0.4043)], [], [(3, 2, 7, 5), (4, 5, 9, 8), (1, 3, 5, 4), (2, 0, 6, 7), (0, 1, 4, 6), (8, 9, 11, 10), (7, 6, 10, 11), (6, 4, 8, 10), (5, 7, 11, 9), (15, 17, 19, 14), (16, 20, 21, 17), (13, 16, 17, 15), (14, 19, 18, 12), (12, 18, 16, 13), (20, 22, 23, 21), (19, 23, 22, 18), (18, 22, 20, 16), (17, 21, 23, 19)])
_uv = me_cube_009.uv_layers.new(name='UVMap')
_uv.uv.foreach_set('vector', [0.5078, 0.01746, 0.5851, 0.02065, 0.5851, 0.02065, 0.5078, 0.01746, 0.5078, 0.01746, 0.5078, 0.01746, 0.5078, 0.01746, 0.5078, 0.01746, 0.5078, 0.01746, 0.5078, 0.01746, 0.5078, 0.01746, 0.5078, 0.01746, 0.5851, 0.02065, 0.5851, 0.02065, 0.5851, 0.02065, 0.5851, 0.02065, 0.5851, 0.02065, 0.5078, 0.01746, 0.5078, 0.01746, 0.5851, 0.02065, 0.5078, 0.01746, 0.5078, 0.01746, 0.5851, 0.02065, 0.5851, 0.02065, 0.5851, 0.02065, 0.5851, 0.02065, 0.5851, 0.02065, 0.5851, 0.02065, 0.5851, 0.02065, 0.5078, 0.01746, 0.5078, 0.01746, 0.5851, 0.02065, 0.5078, 0.01746, 0.5851, 0.02065, 0.5851, 0.02065, 0.5078, 0.01746, 0.5078, 0.01746, 0.5078, 0.01746, 0.5851, 0.02065, 0.5851, 0.02065, 0.5078, 0.01746, 0.5078, 0.01746, 0.5078, 0.01746, 0.5078, 0.01746, 0.5078, 0.01746, 0.5078, 0.01746, 0.5078, 0.01746, 0.5078, 0.01746, 0.5851, 0.02065, 0.5851, 0.02065, 0.5851, 0.02065, 0.5851, 0.02065, 0.5851, 0.02065, 0.5851, 0.02065, 0.5078, 0.01746, 0.5078, 0.01746, 0.5078, 0.01746, 0.5851, 0.02065, 0.5851, 0.02065, 0.5078, 0.01746, 0.5851, 0.02065, 0.5851, 0.02065, 0.5851, 0.02065, 0.5851, 0.02065, 0.5851, 0.02065, 0.5851, 0.02065, 0.5078, 0.01746, 0.5078, 0.01746, 0.5078, 0.01746, 0.5078, 0.01746, 0.5851, 0.02065, 0.5851, 0.02065])
me_cube_009.materials.append(mat_material)
me_cube_009.use_remesh_preserve_volume = False
me_cube_009.use_remesh_preserve_attributes = False
me_cube_009.use_mirror_vertex_groups = False
me_cube_009.update()
me_cube_010 = bpy.data.meshes.new('Cube.010')
me_cube_010.from_pydata([(0.4687, -1.294, 0.8948), (0.2011, -1.294, 0.951), (0.2166, -1.294, 1.025), (0.4843, -1.294, 0.9691), (-0.4687, -1.294, 0.8948), (-0.2011, -1.294, 0.951), (-0.2166, -1.294, 1.025), (-0.4843, -1.294, 0.9691), (0.176, -2.933, 0.9356), (0.07548, -2.933, 0.9566), (0.1818, -2.933, 0.9634), (0.08133, -2.933, 0.9845), (-0.176, -2.933, 0.9356), (-0.07548, -2.933, 0.9566), (-0.1818, -2.933, 0.9634), (-0.08133, -2.933, 0.9845)], [], [(1, 0, 8, 9), (5, 6, 15, 13), (9, 8, 10, 11), (13, 15, 14, 12), (4, 5, 13, 12), (0, 3, 10, 8), (7, 4, 12, 14), (3, 2, 11, 10), (6, 7, 14, 15), (2, 1, 9, 11)])
_uv = me_cube_010.uv_layers.new(name='UVMap')
_uv.uv.foreach_set('vector', [0.5238, 0.1911, 0.5573, 0.201, 0.5573, 0.201, 0.5238, 0.1911, 0.5238, 0.1911, 0.5238, 0.1911, 0.5238, 0.1911, 0.5238, 0.1911, 0.5238, 0.1911, 0.5573, 0.201, 0.5573, 0.201, 0.5238, 0.1911, 0.5238, 0.1911, 0.5238, 0.1911, 0.5573, 0.201, 0.5573, 0.201, 0.5573, 0.201, 0.5238, 0.1911, 0.5238, 0.1911, 0.5573, 0.201, 0.5573, 0.201, 0.5573, 0.201, 0.5573, 0.201, 0.5573, 0.201, 0.5573, 0.201, 0.5573, 0.201, 0.5573, 0.201, 0.5573, 0.201, 0.5573, 0.201, 0.5238, 0.1911, 0.5238, 0.1911, 0.5573, 0.201, 0.5238, 0.1911, 0.5573, 0.201, 0.5573, 0.201, 0.5238, 0.1911, 0.5238, 0.1911, 0.5238, 0.1911, 0.5238, 0.1911, 0.5238, 0.1911])
me_cube_010.materials.append(mat_material)
me_cube_010.use_remesh_preserve_volume = False
me_cube_010.use_remesh_preserve_attributes = False
me_cube_010.use_mirror_vertex_groups = False
me_cube_010.update()
arm_armature = bpy.data.armatures.new('Armature')  # bones are not reproduced

# ---- objects
ob_base = bpy.data.objects.new('Base', me_cube)
ob_pillars = bpy.data.objects.new('Pillars', me_cube_001)
ob_wingstripes = bpy.data.objects.new('WingStripes', me_cube_002)
ob_head = bpy.data.objects.new('Head', me_cube_004)
ob_bridge = bpy.data.objects.new('Bridge', me_cube_005)
ob_antennae = bpy.data.objects.new('Antennae', me_cube_006)
ob_antennaetips = bpy.data.objects.new('AntennaeTips', me_cube_007)
ob_legs = bpy.data.objects.new('Legs', me_cube_008)
ob_teeth = bpy.data.objects.new('Teeth', me_cube_009)
ob_armature = bpy.data.objects.new('Armature', arm_armature)
ob_stinger = bpy.data.objects.new('Stinger', me_cube_010)

# ---- transforms, parenting, visibility, modifiers, constraints
ob_base.parent = ob_armature
ob_base.matrix_parent_inverse = Matrix(((1.0, -0.0, 0.0, -0.0), (-0.0, 1.0, -0.0, 0.0), (0.0, -0.0, 1.0, 0.5221), (-0.0, 0.0, -0.0, 1.0)))
ob_base.location = (0.0, 0.0, -0.5222)
ob_base.lock_rotations_4d = False
ob_base.empty_display_type = 'ARROWS'
ob_base.lineart.crease_threshold = 0.0
ob_pillars.parent = ob_armature
ob_pillars.matrix_parent_inverse = Matrix(((1.0, -0.0, 0.0, -0.0), (-0.0, 1.0, -0.0, 0.0), (0.0, -0.0, 1.0, 0.5221), (-0.0, 0.0, -0.0, 1.0)))
ob_pillars.location = (0.0, 0.0, -0.5222)
ob_pillars.lock_rotations_4d = False
ob_pillars.empty_display_type = 'ARROWS'
ob_pillars.lineart.crease_threshold = 0.0
ob_wingstripes.parent = ob_armature
ob_wingstripes.matrix_parent_inverse = Matrix(((1.0, -0.0, 0.0, -0.0), (-0.0, 1.0, -0.0, 0.0), (0.0, -0.0, 1.0, 0.5221), (-0.0, 0.0, -0.0, 1.0)))
ob_wingstripes.location = (0.0, 0.0, -0.522)
ob_wingstripes.lock_rotations_4d = False
ob_wingstripes.empty_display_type = 'ARROWS'
ob_wingstripes.lineart.crease_threshold = 0.0
ob_head.parent = ob_armature
ob_head.matrix_parent_inverse = Matrix(((1.0, -0.0, 0.0, -0.0), (-0.0, 1.0, -0.0, 0.0), (0.0, -0.0, 1.0, 0.5221), (-0.0, 0.0, -0.0, 1.0)))
ob_head.location = (0.0, 0.0, -0.5222)
ob_head.lock_rotations_4d = False
ob_head.empty_display_type = 'ARROWS'
ob_head.lineart.crease_threshold = 0.0
ob_bridge.parent = ob_armature
ob_bridge.matrix_parent_inverse = Matrix(((1.0, -0.0, 0.0, -0.0), (-0.0, 1.0, -0.0, 0.0), (0.0, -0.0, 1.0, 0.5221), (-0.0, 0.0, -0.0, 1.0)))
ob_bridge.location = (0.0, 0.0, -0.5222)
ob_bridge.lock_rotations_4d = False
ob_bridge.empty_display_type = 'ARROWS'
ob_bridge.lineart.crease_threshold = 0.0
ob_antennae.parent = ob_armature
ob_antennae.matrix_parent_inverse = Matrix(((1.0, -0.0, 0.0, -0.0), (-0.0, 1.0, -0.0, 0.0), (0.0, -0.0, 1.0, 0.5221), (-0.0, 0.0, -0.0, 1.0)))
ob_antennae.location = (0.0, 0.0, -0.5222)
ob_antennae.lock_rotations_4d = False
ob_antennae.empty_display_type = 'ARROWS'
ob_antennae.lineart.crease_threshold = 0.0
ob_antennaetips.parent = ob_armature
ob_antennaetips.matrix_parent_inverse = Matrix(((1.0, -0.0, 0.0, -0.0), (-0.0, 1.0, -0.0, 0.0), (0.0, -0.0, 1.0, 0.5221), (-0.0, 0.0, -0.0, 1.0)))
ob_antennaetips.location = (0.0, 0.0, -0.5222)
ob_antennaetips.lock_rotations_4d = False
ob_antennaetips.empty_display_type = 'ARROWS'
ob_antennaetips.lineart.crease_threshold = 0.0
ob_legs.parent = ob_armature
ob_legs.location = (0.0, 0.0, 0.0)
ob_legs.lock_rotations_4d = False
ob_legs.empty_display_type = 'ARROWS'
ob_legs.lineart.crease_threshold = 0.0
_vg = ob_legs.vertex_groups.new(name='Group')
_vg = ob_legs.vertex_groups.new(name='CentralBone')
_vg = ob_legs.vertex_groups.new(name='Bone.002')
for _i, _w in zip([78, 80, 82, 83, 92, 93, 94, 95, 104, 107], [0.9962, 1.038, 0.9268, 0.958, 0.9024, 0.08254, 0.1075, 0.856, 0.005926, 0.05078]): _vg.add([_i], _w, 'REPLACE')
_vg = ob_legs.vertex_groups.new(name='Bone.006')
for _i, _w in zip([82, 83, 92, 93, 94, 95, 104, 105, 106, 107, 112, 113], [0.06254, 0.02026, 0.07585, 0.7752, 0.7629, 0.127, 0.4495, 0.2238, 0.2414, 0.3789, 0.06141, 0.0529]): _vg.add([_i], _w, 'REPLACE')
_vg = ob_legs.vertex_groups.new(name='Bone.005')
for _i, _w in zip([93, 94, 104, 105, 106, 107, 112, 113, 118, 119], [0.1298, 0.06629, 0.5029, 0.6746, 0.6825, 0.5352, 0.7947, 0.1342, 0.5426, 0.4764]): _vg.add([_i], _w, 'REPLACE')
_vg = ob_legs.vertex_groups.new(name='Bone.004')
for _i, _w in zip([94, 105, 106, 107, 112, 113, 118, 119, 124, 125, 130, 131], [0.06328, 0.0867, 0.09244, 0.02038, 0.1378, 0.8056, 0.4492, 0.5119, 0.9097, 0.9193, 0.5502, 0.5456]): _vg.add([_i], _w, 'REPLACE')
_vg = ob_legs.vertex_groups.new(name='Bone.003')
for _i, _w in zip([124, 125, 130, 131, 136, 137, 142, 143], [0.08408, 0.07862, 0.4502, 0.4547, 0.9975, 0.9964, 0.9964, 0.9974]): _vg.add([_i], _w, 'REPLACE')
_vg = ob_legs.vertex_groups.new(name='Bone.007')
for _i, _w in zip([72, 73, 77, 79, 84, 85, 90, 91, 96, 97], [0.9597, 0.9271, 0.9971, 1.038, 0.8554, 0.9053, 0.07925, 0.1079, 0.05081, 0.002897]): _vg.add([_i], _w, 'REPLACE')
_vg = ob_legs.vertex_groups.new(name='Bone.011')
for _i, _w in zip([72, 73, 84, 85, 90, 91, 96, 97, 102, 103, 110, 111], [0.01794, 0.06235, 0.1278, 0.07429, 0.7848, 0.7626, 0.3787, 0.4514, 0.2198, 0.2422, 0.06281, 0.05531]): _vg.add([_i], _w, 'REPLACE')
_vg = ob_legs.vertex_groups.new(name='Bone.010')
for _i, _w in zip([90, 91, 96, 97, 102, 103, 110, 111, 116, 117], [0.1241, 0.06707, 0.5354, 0.5038, 0.6821, 0.6824, 0.7919, 0.1422, 0.5412, 0.477]): _vg.add([_i], _w, 'REPLACE')
_vg = ob_legs.vertex_groups.new(name='Bone.009')
for _i, _w in zip([91, 96, 102, 103, 110, 111, 116, 117, 122, 123, 128, 129], [0.06236, 0.02024, 0.08433, 0.09192, 0.1388, 0.7957, 0.451, 0.5106, 0.9803, 0.9775, 0.5419, 0.5418]): _vg.add([_i], _w, 'REPLACE')
_vg = ob_legs.vertex_groups.new(name='Bone.008')
for _i, _w in zip([128, 129, 134, 135, 140, 141], [0.4581, 0.4583, 0.998, 0.9971, 0.9962, 0.9973]): _vg.add([_i], _w, 'REPLACE')
_vg = ob_legs.vertex_groups.new(name='Bone.012')
for _i, _w in zip([74, 75, 76, 81, 86, 87, 88, 89, 98, 99], [0.9593, 0.928, 1.039, 0.997, 0.8569, 0.9042, 0.08052, 0.1062, 0.05011, 0.003863]): _vg.add([_i], _w, 'REPLACE')
_vg = ob_legs.vertex_groups.new(name='Bone.016')
for _i, _w in zip([74, 75, 86, 87, 88, 89, 98, 99, 100, 101, 108, 109], [0.01853, 0.06173, 0.1269, 0.07498, 0.781, 0.7662, 0.3797, 0.4508, 0.2214, 0.2409, 0.05994, 0.05204]): _vg.add([_i], _w, 'REPLACE')
_vg = ob_legs.vertex_groups.new(name='Bone.015')
for _i, _w in zip([88, 89, 98, 99, 100, 101, 108, 109, 114, 115], [0.1268, 0.06562, 0.5357, 0.5035, 0.6793, 0.6848, 0.7983, 0.1345, 0.5424, 0.4766]): _vg.add([_i], _w, 'REPLACE')
_vg = ob_legs.vertex_groups.new(name='Bone.014')
for _i, _w in zip([89, 98, 100, 101, 108, 109, 114, 115, 120, 121, 126, 127], [0.06192, 0.01889, 0.08511, 0.09128, 0.1361, 0.8065, 0.45, 0.5121, 0.9123, 0.92, 0.5491, 0.5456]): _vg.add([_i], _w, 'REPLACE')
_vg = ob_legs.vertex_groups.new(name='Bone.013')
for _i, _w in zip([120, 121, 126, 127, 132, 133, 138, 139], [0.08173, 0.07798, 0.4512, 0.4547, 0.9975, 0.9964, 0.9965, 0.9973]): _vg.add([_i], _w, 'REPLACE')
_vg = ob_legs.vertex_groups.new(name='Bone.017')
for _i, _w in zip([6, 8, 10, 11, 20, 21, 22, 23, 32, 35], [0.9964, 1.037, 0.9255, 0.9596, 0.9033, 0.07924, 0.1105, 0.8507, 0.003975, 0.05238]): _vg.add([_i], _w, 'REPLACE')
_vg = ob_legs.vertex_groups.new(name='Bone.021')
for _i, _w in zip([10, 11, 20, 21, 22, 23, 32, 33, 34, 35, 40, 41], [0.06337, 0.01794, 0.07558, 0.7839, 0.7559, 0.1308, 0.4504, 0.2197, 0.243, 0.376, 0.06009, 0.05484]): _vg.add([_i], _w, 'REPLACE')
_vg = ob_legs.vertex_groups.new(name='Bone.020')
for _i, _w in zip([21, 22, 32, 33, 34, 35, 40, 41, 46, 47], [0.1338, 0.1235, 0.506, 0.6861, 0.7178, 0.5502, 0.8529, 0.8559, 0.551, 0.5417]): _vg.add([_i], _w, 'REPLACE')
_vg = ob_legs.vertex_groups.new(name='Bone.019')
for _i, _w in zip([33, 34, 40, 41, 46, 47, 52, 53, 58, 59], [0.08006, 0.05462, 0.08144, 0.0814, 0.4415, 0.446, 0.9138, 0.909, 0.5463, 0.5467]): _vg.add([_i], _w, 'REPLACE')
_vg = ob_legs.vertex_groups.new(name='Bone.018')
for _i, _w in zip([52, 53, 58, 59, 64, 65, 70, 71], [0.07975, 0.08474, 0.454, 0.4532, 0.9975, 0.9962, 0.9967, 0.9973]): _vg.add([_i], _w, 'REPLACE')
_vg = ob_legs.vertex_groups.new(name='Bone.022')
for _i, _w in zip([2, 3, 4, 9, 14, 15, 16, 17, 26, 27], [0.9601, 0.9283, 1.039, 0.9971, 0.8542, 0.9031, 0.07949, 0.1062, 0.05049, 0.003662]): _vg.add([_i], _w, 'REPLACE')
_vg = ob_legs.vertex_groups.new(name='Bone.026')
for _i, _w in zip([2, 3, 14, 15, 16, 17, 26, 27, 28, 29, 36, 37], [0.01731, 0.06147, 0.1292, 0.076, 0.7835, 0.7659, 0.3786, 0.4507, 0.2204, 0.2404, 0.05995, 0.05281]): _vg.add([_i], _w, 'REPLACE')
_vg = ob_legs.vertex_groups.new(name='Bone.025')
for _i, _w in zip([16, 17, 26, 27, 28, 29, 36, 37, 42, 43], [0.134, 0.1186, 0.5508, 0.5059, 0.6857, 0.7236, 0.8527, 0.8613, 0.5515, 0.541]): _vg.add([_i], _w, 'REPLACE')
_vg = ob_legs.vertex_groups.new(name='Bone.024')
for _i, _w in zip([28, 29, 36, 37, 42, 43, 48, 49, 54, 55], [0.07994, 0.05268, 0.08182, 0.07871, 0.4411, 0.4477, 0.9118, 0.9142, 0.5475, 0.5446]): _vg.add([_i], _w, 'REPLACE')
_vg = ob_legs.vertex_groups.new(name='Bone.023')
for _i, _w in zip([48, 49, 54, 55, 60, 61, 66, 67], [0.08163, 0.07999, 0.4529, 0.4554, 0.9975, 0.9962, 0.9966, 0.9974]): _vg.add([_i], _w, 'REPLACE')
_vg = ob_legs.vertex_groups.new(name='Bone.027')
for _i, _w in zip([0, 1, 5, 7, 12, 13, 18, 19, 24, 25], [0.9605, 0.9274, 0.9972, 1.039, 0.8527, 0.9042, 0.07822, 0.1079, 0.05118, 0.002702]): _vg.add([_i], _w, 'REPLACE')
_vg = ob_legs.vertex_groups.new(name='Bone.031')
for _i, _w in zip([0, 1, 12, 13, 18, 19, 24, 25, 30, 31, 38, 39], [0.01671, 0.0621, 0.1301, 0.07532, 0.7874, 0.7623, 0.3776, 0.4513, 0.2187, 0.2417, 0.06277, 0.0559]): _vg.add([_i], _w, 'REPLACE')
_vg = ob_legs.vertex_groups.new(name='Bone.030')
for _i, _w in zip([18, 19, 24, 25, 30, 31, 38, 39, 44, 45], [0.1312, 0.12, 0.5505, 0.5061, 0.6884, 0.721, 0.847, 0.8539, 0.5502, 0.54]): _vg.add([_i], _w, 'REPLACE')
_vg = ob_legs.vertex_groups.new(name='Bone.029')
for _i, _w in zip([30, 31, 38, 39, 44, 45, 50, 51, 56, 57], [0.07926, 0.05354, 0.08381, 0.08329, 0.4422, 0.4477, 0.9787, 0.9737, 0.5401, 0.5409]): _vg.add([_i], _w, 'REPLACE')
_vg = ob_legs.vertex_groups.new(name='Bone.028')
for _i, _w in zip([56, 57, 62, 63, 68, 69], [0.4599, 0.4592, 0.998, 0.997, 0.9965, 0.9974]): _vg.add([_i], _w, 'REPLACE')
_m = ob_legs.modifiers.new('Armature', 'ARMATURE')
_m.object = ob_armature
ob_teeth.parent = ob_armature
ob_teeth.matrix_parent_inverse = Matrix(((1.0, -0.0, 0.0, -0.0), (-0.0, 1.0, -0.0, 0.0), (0.0, -0.0, 1.0, 0.5221), (-0.0, 0.0, -0.0, 1.0)))
ob_teeth.location = (0.0, 0.0, -0.5222)
ob_teeth.lock_rotations_4d = False
ob_teeth.empty_display_type = 'ARROWS'
ob_teeth.lineart.crease_threshold = 0.0
ob_armature.location = (0.0, 0.0, -0.02944)
ob_armature.show_in_front = True
ob_armature.lineart.crease_threshold = 0.0
ob_stinger.parent = ob_armature
ob_stinger.matrix_parent_inverse = Matrix(((1.0, -0.0, 0.0, -0.0), (-0.0, 1.0, -0.0, 0.0), (0.0, -0.0, 1.0, 0.5221), (-0.0, 0.0, -0.0, 1.0)))
ob_stinger.location = (0.0, 0.0, -0.522)
ob_stinger.lock_rotations_4d = False
ob_stinger.empty_display_type = 'ARROWS'
ob_stinger.lineart.crease_threshold = 0.0

# ---- collection membership
col_collection.objects.link(ob_base)
col_collection.objects.link(ob_pillars)
col_collection.objects.link(ob_wingstripes)
col_collection.objects.link(ob_head)
col_collection.objects.link(ob_bridge)
col_collection.objects.link(ob_antennae)
col_collection.objects.link(ob_antennaetips)
col_collection.objects.link(ob_legs)
col_collection.objects.link(ob_teeth)
col_collection.objects.link(ob_armature)
col_collection.objects.link(ob_stinger)

# ---- scene / render settings (as saved in the file)
scene.frame_start = 1; scene.frame_end = 100; scene.frame_set(0)
scene.render.engine = 'BLENDER_EEVEE_NEXT'
scene.cycles.use_denoising = False
scene.cycles.samples = 128
scene.cycles.sampling_pattern = 'TABULATED_SOBOL'
scene.cycles.use_adaptive_sampling = False
scene.cycles.use_light_tree = False
scene.view_settings.view_transform = 'Filmic'
bpy.context.view_layer.update()

# ---- added for rendering (the .blend has no active camera and no usable light): camera, sun
cam_auto = bpy.data.cameras.new('AutoCamera')
cam_auto.lens = 50.0
cam_auto.sensor_width = 36.0
cam_auto.clip_end = 1000.0
ob_auto_camera = bpy.data.objects.new('AutoCamera', cam_auto)
scene.collection.objects.link(ob_auto_camera)
ob_auto_camera.location = (7.05208, -8.56909, 6.11968)
ob_auto_camera.rotation_euler = (1.09748, -7.21219e-08, 0.694738)
scene.camera = ob_auto_camera
light_auto_sun = bpy.data.lights.new('AutoSun', 'SUN')
light_auto_sun.energy = 3.0
light_auto_sun.angle = 0.0523599
ob_auto_sun = bpy.data.objects.new('AutoSun', light_auto_sun)
scene.collection.objects.link(ob_auto_sun)
ob_auto_sun.rotation_euler = (0.872665, 0.174533, 0.523599)
bpy.context.view_layer.update()
